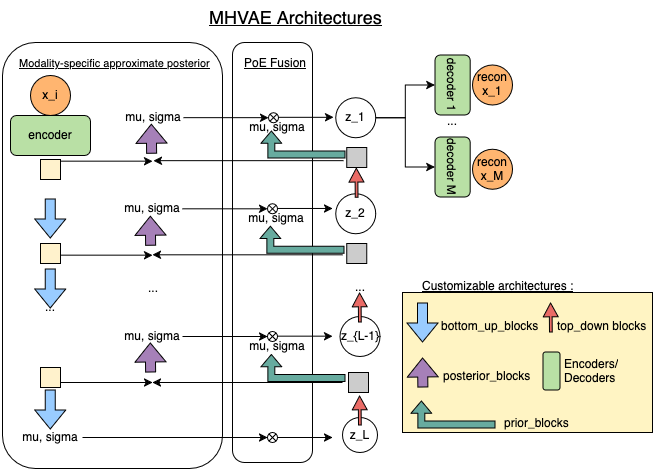

The diagram above was exported from draw.io. Its source (the exported page's mxGraphModel, read from the mxfile embedded in the PNG):
<mxGraphModel dx="1256" dy="546" grid="1" gridSize="10" guides="1" tooltips="1" connect="1" arrows="1" fold="1" page="1" pageScale="1" pageWidth="827" pageHeight="1169" math="0" shadow="0">
  <root>
    <mxCell id="0" />
    <mxCell id="1" parent="0" />
    <mxCell id="svTCNWvte7i2rblvbmMO-97" value="" style="rounded=0;whiteSpace=wrap;html=1;fillColor=#FFF4C3;" vertex="1" parent="1">
      <mxGeometry x="580" y="300" width="250" height="140" as="geometry" />
    </mxCell>
    <mxCell id="svTCNWvte7i2rblvbmMO-1" value="" style="rounded=1;whiteSpace=wrap;html=1;" vertex="1" parent="1">
      <mxGeometry x="180" y="50" width="220" height="426" as="geometry" />
    </mxCell>
    <mxCell id="svTCNWvte7i2rblvbmMO-2" value="&lt;u&gt;&lt;font style=&quot;font-size: 11px;&quot;&gt;Modality-specific approximate posterior&lt;/font&gt;&lt;/u&gt;" style="text;html=1;whiteSpace=wrap;overflow=hidden;rounded=0;" vertex="1" parent="1">
      <mxGeometry x="195" y="57" width="215" height="30" as="geometry" />
    </mxCell>
    <mxCell id="svTCNWvte7i2rblvbmMO-3" value="x_i" style="ellipse;whiteSpace=wrap;html=1;aspect=fixed;fillColor=#FFB570;" vertex="1" parent="1">
      <mxGeometry x="208" y="83" width="40" height="40" as="geometry" />
    </mxCell>
    <mxCell id="svTCNWvte7i2rblvbmMO-5" value="encoder" style="rounded=1;whiteSpace=wrap;html=1;fillColor=#B9E0A5;" vertex="1" parent="1">
      <mxGeometry x="188" y="123" width="80" height="40" as="geometry" />
    </mxCell>
    <mxCell id="svTCNWvte7i2rblvbmMO-6" value="" style="shape=flexArrow;endArrow=classic;html=1;rounded=0;fillColor=#99CCFF;" edge="1" parent="1">
      <mxGeometry width="50" height="50" relative="1" as="geometry">
        <mxPoint x="227.84" y="206" as="sourcePoint" />
        <mxPoint x="227.84" y="246" as="targetPoint" />
      </mxGeometry>
    </mxCell>
    <mxCell id="svTCNWvte7i2rblvbmMO-12" value="" style="rounded=0;whiteSpace=wrap;html=1;fillColor=#FFF2CC;" vertex="1" parent="1">
      <mxGeometry x="218" y="167" width="20" height="20" as="geometry" />
    </mxCell>
    <mxCell id="svTCNWvte7i2rblvbmMO-13" value="" style="rounded=0;whiteSpace=wrap;html=1;fillColor=#FFF2CC;" vertex="1" parent="1">
      <mxGeometry x="218" y="251" width="20" height="20" as="geometry" />
    </mxCell>
    <mxCell id="svTCNWvte7i2rblvbmMO-14" value="" style="shape=flexArrow;endArrow=classic;html=1;rounded=0;fillColor=#99CCFF;" edge="1" parent="1">
      <mxGeometry width="50" height="50" relative="1" as="geometry">
        <mxPoint x="227.84" y="276" as="sourcePoint" />
        <mxPoint x="227.84" y="316" as="targetPoint" />
      </mxGeometry>
    </mxCell>
    <mxCell id="svTCNWvte7i2rblvbmMO-15" value="..." style="text;html=1;align=center;verticalAlign=middle;whiteSpace=wrap;rounded=0;" vertex="1" parent="1">
      <mxGeometry x="198" y="300" width="60" height="30" as="geometry" />
    </mxCell>
    <mxCell id="svTCNWvte7i2rblvbmMO-16" value="" style="rounded=0;whiteSpace=wrap;html=1;fillColor=#FFF2CC;" vertex="1" parent="1">
      <mxGeometry x="218" y="375" width="20" height="20" as="geometry" />
    </mxCell>
    <mxCell id="svTCNWvte7i2rblvbmMO-17" value="" style="shape=flexArrow;endArrow=classic;html=1;rounded=0;fillColor=#99CCFF;" edge="1" parent="1">
      <mxGeometry width="50" height="50" relative="1" as="geometry">
        <mxPoint x="227.84" y="397" as="sourcePoint" />
        <mxPoint x="227.84" y="437" as="targetPoint" />
      </mxGeometry>
    </mxCell>
    <mxCell id="svTCNWvte7i2rblvbmMO-21" value="mu, sigma" style="text;html=1;align=center;verticalAlign=middle;whiteSpace=wrap;rounded=0;" vertex="1" parent="1">
      <mxGeometry x="198" y="430" width="60" height="30" as="geometry" />
    </mxCell>
    <mxCell id="svTCNWvte7i2rblvbmMO-22" value="" style="rounded=1;whiteSpace=wrap;html=1;" vertex="1" parent="1">
      <mxGeometry x="410" y="50" width="80" height="420" as="geometry" />
    </mxCell>
    <mxCell id="svTCNWvte7i2rblvbmMO-23" value="" style="shape=sumEllipse;perimeter=ellipsePerimeter;whiteSpace=wrap;html=1;backgroundOutline=1;" vertex="1" parent="1">
      <mxGeometry x="445" y="440" width="10" height="10" as="geometry" />
    </mxCell>
    <mxCell id="svTCNWvte7i2rblvbmMO-24" value="" style="endArrow=classic;html=1;rounded=0;entryX=0;entryY=0.5;entryDx=0;entryDy=0;" edge="1" parent="1" target="svTCNWvte7i2rblvbmMO-23">
      <mxGeometry width="50" height="50" relative="1" as="geometry">
        <mxPoint x="260" y="445" as="sourcePoint" />
        <mxPoint x="308" y="400" as="targetPoint" />
      </mxGeometry>
    </mxCell>
    <mxCell id="svTCNWvte7i2rblvbmMO-25" value="" style="endArrow=classic;html=1;rounded=0;exitX=1;exitY=0.5;exitDx=0;exitDy=0;" edge="1" parent="1" source="svTCNWvte7i2rblvbmMO-23">
      <mxGeometry width="50" height="50" relative="1" as="geometry">
        <mxPoint x="460" y="440" as="sourcePoint" />
        <mxPoint x="510" y="445" as="targetPoint" />
      </mxGeometry>
    </mxCell>
    <mxCell id="svTCNWvte7i2rblvbmMO-26" value="z_L" style="ellipse;whiteSpace=wrap;html=1;aspect=fixed;" vertex="1" parent="1">
      <mxGeometry x="520" y="425" width="35" height="35" as="geometry" />
    </mxCell>
    <mxCell id="svTCNWvte7i2rblvbmMO-28" value="z_{L-1}" style="ellipse;whiteSpace=wrap;html=1;aspect=fixed;" vertex="1" parent="1">
      <mxGeometry x="517.5" y="324" width="40" height="40" as="geometry" />
    </mxCell>
    <mxCell id="svTCNWvte7i2rblvbmMO-29" value="" style="endArrow=classic;html=1;rounded=0;" edge="1" parent="1">
      <mxGeometry width="50" height="50" relative="1" as="geometry">
        <mxPoint x="238" y="389.99999999999994" as="sourcePoint" />
        <mxPoint x="330" y="390" as="targetPoint" />
      </mxGeometry>
    </mxCell>
    <mxCell id="svTCNWvte7i2rblvbmMO-30" value="" style="shape=sumEllipse;perimeter=ellipsePerimeter;whiteSpace=wrap;html=1;backgroundOutline=1;" vertex="1" parent="1">
      <mxGeometry x="445" y="339" width="10" height="10" as="geometry" />
    </mxCell>
    <mxCell id="svTCNWvte7i2rblvbmMO-31" value="" style="endArrow=classic;html=1;rounded=0;exitX=1;exitY=0.5;exitDx=0;exitDy=0;" edge="1" parent="1">
      <mxGeometry width="50" height="50" relative="1" as="geometry">
        <mxPoint x="455" y="343.65999999999997" as="sourcePoint" />
        <mxPoint x="510" y="343.65999999999997" as="targetPoint" />
      </mxGeometry>
    </mxCell>
    <mxCell id="svTCNWvte7i2rblvbmMO-34" value="" style="shape=flexArrow;endArrow=classic;html=1;rounded=0;fillColor=#A680B8;" edge="1" parent="1">
      <mxGeometry width="50" height="50" relative="1" as="geometry">
        <mxPoint x="328" y="380" as="sourcePoint" />
        <mxPoint x="327.66" y="350" as="targetPoint" />
      </mxGeometry>
    </mxCell>
    <mxCell id="svTCNWvte7i2rblvbmMO-35" value="" style="rounded=0;whiteSpace=wrap;html=1;fillColor=#CCCCCC;" vertex="1" parent="1">
      <mxGeometry x="526" y="380" width="20" height="20" as="geometry" />
    </mxCell>
    <mxCell id="svTCNWvte7i2rblvbmMO-36" value="" style="endArrow=classic;html=1;rounded=0;" edge="1" parent="1">
      <mxGeometry width="50" height="50" relative="1" as="geometry">
        <mxPoint x="520" y="390" as="sourcePoint" />
        <mxPoint x="330" y="390" as="targetPoint" />
      </mxGeometry>
    </mxCell>
    <mxCell id="svTCNWvte7i2rblvbmMO-40" value="" style="edgeStyle=orthogonalEdgeStyle;rounded=0;orthogonalLoop=1;jettySize=auto;html=1;" edge="1" parent="1" source="svTCNWvte7i2rblvbmMO-38" target="svTCNWvte7i2rblvbmMO-30">
      <mxGeometry relative="1" as="geometry" />
    </mxCell>
    <mxCell id="svTCNWvte7i2rblvbmMO-38" value="mu, sigma" style="text;html=1;align=center;verticalAlign=middle;whiteSpace=wrap;rounded=0;" vertex="1" parent="1">
      <mxGeometry x="300" y="329" width="60" height="30" as="geometry" />
    </mxCell>
    <mxCell id="svTCNWvte7i2rblvbmMO-42" value="..." style="text;html=1;align=center;verticalAlign=middle;whiteSpace=wrap;rounded=0;" vertex="1" parent="1">
      <mxGeometry x="301" y="281" width="60" height="30" as="geometry" />
    </mxCell>
    <mxCell id="svTCNWvte7i2rblvbmMO-45" value="z_2" style="ellipse;whiteSpace=wrap;html=1;aspect=fixed;" vertex="1" parent="1">
      <mxGeometry x="513.25" y="201.31" width="40" height="40" as="geometry" />
    </mxCell>
    <mxCell id="svTCNWvte7i2rblvbmMO-46" value="" style="shape=sumEllipse;perimeter=ellipsePerimeter;whiteSpace=wrap;html=1;backgroundOutline=1;" vertex="1" parent="1">
      <mxGeometry x="445" y="211.31" width="10" height="10" as="geometry" />
    </mxCell>
    <mxCell id="svTCNWvte7i2rblvbmMO-47" value="" style="endArrow=classic;html=1;rounded=0;exitX=1;exitY=0.5;exitDx=0;exitDy=0;" edge="1" parent="1">
      <mxGeometry width="50" height="50" relative="1" as="geometry">
        <mxPoint x="455" y="215.96999999999997" as="sourcePoint" />
        <mxPoint x="510" y="215.96999999999997" as="targetPoint" />
      </mxGeometry>
    </mxCell>
    <mxCell id="svTCNWvte7i2rblvbmMO-48" value="" style="shape=flexArrow;endArrow=classic;html=1;rounded=0;fillColor=#A680B8;" edge="1" parent="1">
      <mxGeometry width="50" height="50" relative="1" as="geometry">
        <mxPoint x="328" y="253.31" as="sourcePoint" />
        <mxPoint x="327.66" y="223.31" as="targetPoint" />
      </mxGeometry>
    </mxCell>
    <mxCell id="svTCNWvte7i2rblvbmMO-49" value="" style="endArrow=classic;html=1;rounded=0;" edge="1" parent="1">
      <mxGeometry width="50" height="50" relative="1" as="geometry">
        <mxPoint x="520" y="262.31" as="sourcePoint" />
        <mxPoint x="330" y="262.31" as="targetPoint" />
      </mxGeometry>
    </mxCell>
    <mxCell id="svTCNWvte7i2rblvbmMO-50" value="" style="edgeStyle=orthogonalEdgeStyle;rounded=0;orthogonalLoop=1;jettySize=auto;html=1;" edge="1" parent="1" source="svTCNWvte7i2rblvbmMO-51" target="svTCNWvte7i2rblvbmMO-46">
      <mxGeometry relative="1" as="geometry" />
    </mxCell>
    <mxCell id="svTCNWvte7i2rblvbmMO-51" value="mu, sigma" style="text;html=1;align=center;verticalAlign=middle;whiteSpace=wrap;rounded=0;" vertex="1" parent="1">
      <mxGeometry x="300" y="201.31" width="60" height="30" as="geometry" />
    </mxCell>
    <mxCell id="svTCNWvte7i2rblvbmMO-52" value="..." style="text;html=1;align=center;verticalAlign=middle;whiteSpace=wrap;rounded=0;" vertex="1" parent="1">
      <mxGeometry x="507.5" y="280" width="60" height="30" as="geometry" />
    </mxCell>
    <mxCell id="svTCNWvte7i2rblvbmMO-53" value="" style="endArrow=classic;html=1;rounded=0;" edge="1" parent="1">
      <mxGeometry width="50" height="50" relative="1" as="geometry">
        <mxPoint x="238" y="262.65999999999997" as="sourcePoint" />
        <mxPoint x="330" y="262.65999999999997" as="targetPoint" />
      </mxGeometry>
    </mxCell>
    <mxCell id="svTCNWvte7i2rblvbmMO-55" value="" style="shape=sumEllipse;perimeter=ellipsePerimeter;whiteSpace=wrap;html=1;backgroundOutline=1;" vertex="1" parent="1">
      <mxGeometry x="446" y="120.16" width="10" height="10" as="geometry" />
    </mxCell>
    <mxCell id="svTCNWvte7i2rblvbmMO-56" value="" style="endArrow=classic;html=1;rounded=0;exitX=1;exitY=0.5;exitDx=0;exitDy=0;" edge="1" parent="1">
      <mxGeometry width="50" height="50" relative="1" as="geometry">
        <mxPoint x="456" y="124.81999999999996" as="sourcePoint" />
        <mxPoint x="511" y="124.81999999999996" as="targetPoint" />
      </mxGeometry>
    </mxCell>
    <mxCell id="svTCNWvte7i2rblvbmMO-57" value="" style="shape=flexArrow;endArrow=classic;html=1;rounded=0;fillColor=#A680B8;" edge="1" parent="1">
      <mxGeometry width="50" height="50" relative="1" as="geometry">
        <mxPoint x="329" y="161.16" as="sourcePoint" />
        <mxPoint x="328.66" y="131.16" as="targetPoint" />
      </mxGeometry>
    </mxCell>
    <mxCell id="svTCNWvte7i2rblvbmMO-58" value="" style="endArrow=classic;html=1;rounded=0;" edge="1" parent="1">
      <mxGeometry width="50" height="50" relative="1" as="geometry">
        <mxPoint x="521" y="168.16" as="sourcePoint" />
        <mxPoint x="331" y="168.16" as="targetPoint" />
      </mxGeometry>
    </mxCell>
    <mxCell id="svTCNWvte7i2rblvbmMO-59" value="" style="edgeStyle=orthogonalEdgeStyle;rounded=0;orthogonalLoop=1;jettySize=auto;html=1;" edge="1" parent="1" source="svTCNWvte7i2rblvbmMO-60" target="svTCNWvte7i2rblvbmMO-55">
      <mxGeometry relative="1" as="geometry" />
    </mxCell>
    <mxCell id="svTCNWvte7i2rblvbmMO-60" value="mu, sigma" style="text;html=1;align=center;verticalAlign=middle;whiteSpace=wrap;rounded=0;" vertex="1" parent="1">
      <mxGeometry x="301" y="110.16" width="60" height="30" as="geometry" />
    </mxCell>
    <mxCell id="svTCNWvte7i2rblvbmMO-61" value="" style="endArrow=classic;html=1;rounded=0;" edge="1" parent="1">
      <mxGeometry width="50" height="50" relative="1" as="geometry">
        <mxPoint x="238" y="168.65999999999997" as="sourcePoint" />
        <mxPoint x="330" y="168.65999999999997" as="targetPoint" />
      </mxGeometry>
    </mxCell>
    <mxCell id="svTCNWvte7i2rblvbmMO-76" style="edgeStyle=orthogonalEdgeStyle;rounded=0;orthogonalLoop=1;jettySize=auto;html=1;exitX=1;exitY=0.5;exitDx=0;exitDy=0;entryX=0.5;entryY=1;entryDx=0;entryDy=0;" edge="1" parent="1" source="svTCNWvte7i2rblvbmMO-63" target="svTCNWvte7i2rblvbmMO-75">
      <mxGeometry relative="1" as="geometry" />
    </mxCell>
    <mxCell id="svTCNWvte7i2rblvbmMO-80" style="edgeStyle=orthogonalEdgeStyle;rounded=0;orthogonalLoop=1;jettySize=auto;html=1;exitX=1;exitY=0.5;exitDx=0;exitDy=0;" edge="1" parent="1" source="svTCNWvte7i2rblvbmMO-63" target="svTCNWvte7i2rblvbmMO-78">
      <mxGeometry relative="1" as="geometry" />
    </mxCell>
    <mxCell id="svTCNWvte7i2rblvbmMO-63" value="z_1" style="ellipse;whiteSpace=wrap;html=1;aspect=fixed;" vertex="1" parent="1">
      <mxGeometry x="513.25" y="105.16" width="40" height="40" as="geometry" />
    </mxCell>
    <mxCell id="svTCNWvte7i2rblvbmMO-66" value="" style="shape=flexArrow;endArrow=classic;html=1;rounded=0;fillColor=#EA6B66;width=2.7586206896551726;endSize=4.275862068965518;endWidth=11.200951248513674;" edge="1" parent="1">
      <mxGeometry width="50" height="50" relative="1" as="geometry">
        <mxPoint x="534.25" y="205.31" as="sourcePoint" />
        <mxPoint x="533.9100000000001" y="175.31" as="targetPoint" />
      </mxGeometry>
    </mxCell>
    <mxCell id="svTCNWvte7i2rblvbmMO-68" value="" style="shape=flexArrow;endArrow=classic;html=1;rounded=0;fillColor=#EA6B66;width=2.7586206896551726;endSize=4.275862068965518;endWidth=11.200951248513674;" edge="1" parent="1">
      <mxGeometry width="50" height="50" relative="1" as="geometry">
        <mxPoint x="537.5" y="330" as="sourcePoint" />
        <mxPoint x="537.1600000000001" y="300" as="targetPoint" />
      </mxGeometry>
    </mxCell>
    <mxCell id="svTCNWvte7i2rblvbmMO-71" value="" style="shape=flexArrow;endArrow=classic;html=1;rounded=0;fillColor=#EA6B66;width=2.7586206896551726;endSize=4.275862068965518;endWidth=11.200951248513674;" edge="1" parent="1">
      <mxGeometry width="50" height="50" relative="1" as="geometry">
        <mxPoint x="537.5" y="433" as="sourcePoint" />
        <mxPoint x="537.1600000000001" y="403" as="targetPoint" />
      </mxGeometry>
    </mxCell>
    <mxCell id="svTCNWvte7i2rblvbmMO-73" value="" style="rounded=0;whiteSpace=wrap;html=1;fillColor=#CCCCCC;" vertex="1" parent="1">
      <mxGeometry x="524.25" y="251" width="20" height="20" as="geometry" />
    </mxCell>
    <mxCell id="svTCNWvte7i2rblvbmMO-74" value="" style="rounded=0;whiteSpace=wrap;html=1;fillColor=#CCCCCC;" vertex="1" parent="1">
      <mxGeometry x="524.25" y="155" width="20" height="20" as="geometry" />
    </mxCell>
    <mxCell id="svTCNWvte7i2rblvbmMO-75" value="decoder 1" style="rounded=1;whiteSpace=wrap;html=1;fillColor=#B9E0A5;rotation=90;" vertex="1" parent="1">
      <mxGeometry x="600" y="74.84" width="60" height="35.16" as="geometry" />
    </mxCell>
    <mxCell id="svTCNWvte7i2rblvbmMO-78" value="&lt;div&gt;decoder M&lt;/div&gt;" style="rounded=1;whiteSpace=wrap;html=1;fillColor=#B9E0A5;rotation=90;" vertex="1" parent="1">
      <mxGeometry x="600" y="156.84" width="60" height="35.16" as="geometry" />
    </mxCell>
    <mxCell id="svTCNWvte7i2rblvbmMO-81" value="recon x_1" style="ellipse;whiteSpace=wrap;html=1;aspect=fixed;fillColor=#FFB570;" vertex="1" parent="1">
      <mxGeometry x="650" y="72.42" width="40" height="40" as="geometry" />
    </mxCell>
    <mxCell id="svTCNWvte7i2rblvbmMO-82" value="..." style="text;html=1;align=center;verticalAlign=middle;whiteSpace=wrap;rounded=0;" vertex="1" parent="1">
      <mxGeometry x="600" y="114.16" width="60" height="30" as="geometry" />
    </mxCell>
    <mxCell id="svTCNWvte7i2rblvbmMO-84" value="&lt;div&gt;recon&lt;/div&gt;&lt;div&gt;x_M&lt;/div&gt;" style="ellipse;whiteSpace=wrap;html=1;aspect=fixed;fillColor=#FFB570;" vertex="1" parent="1">
      <mxGeometry x="650" y="156.84" width="40" height="40" as="geometry" />
    </mxCell>
    <mxCell id="svTCNWvte7i2rblvbmMO-85" value="" style="shape=flexArrow;endArrow=classic;html=1;rounded=0;fillColor=#99CCFF;" edge="1" parent="1">
      <mxGeometry width="50" height="50" relative="1" as="geometry">
        <mxPoint x="600" y="310" as="sourcePoint" />
        <mxPoint x="600" y="350" as="targetPoint" />
      </mxGeometry>
    </mxCell>
    <mxCell id="svTCNWvte7i2rblvbmMO-86" value="bottom_up_blocks " style="text;html=1;whiteSpace=wrap;overflow=hidden;rounded=0;" vertex="1" parent="1">
      <mxGeometry x="617" y="320" width="105" height="20" as="geometry" />
    </mxCell>
    <mxCell id="svTCNWvte7i2rblvbmMO-87" value="" style="shape=flexArrow;endArrow=classic;html=1;rounded=0;fillColor=#A680B8;" edge="1" parent="1">
      <mxGeometry width="50" height="50" relative="1" as="geometry">
        <mxPoint x="600.34" y="395" as="sourcePoint" />
        <mxPoint x="600" y="365" as="targetPoint" />
      </mxGeometry>
    </mxCell>
    <mxCell id="svTCNWvte7i2rblvbmMO-88" value="posterior_blocks" style="text;html=1;whiteSpace=wrap;overflow=hidden;rounded=0;" vertex="1" parent="1">
      <mxGeometry x="619" y="370" width="91" height="20" as="geometry" />
    </mxCell>
    <mxCell id="svTCNWvte7i2rblvbmMO-89" value="" style="shape=flexArrow;endArrow=classic;html=1;rounded=0;fillColor=#EA6B66;width=2.7586206896551726;endSize=4.275862068965518;endWidth=11.200951248513674;" edge="1" parent="1">
      <mxGeometry width="50" height="50" relative="1" as="geometry">
        <mxPoint x="728.34" y="340" as="sourcePoint" />
        <mxPoint x="728.0000000000001" y="310" as="targetPoint" />
      </mxGeometry>
    </mxCell>
    <mxCell id="svTCNWvte7i2rblvbmMO-90" value="top_down blocks" style="text;html=1;whiteSpace=wrap;overflow=hidden;rounded=0;" vertex="1" parent="1">
      <mxGeometry x="733" y="320" width="97" height="20" as="geometry" />
    </mxCell>
    <mxCell id="svTCNWvte7i2rblvbmMO-91" value="&lt;u&gt;PoE Fusion&lt;/u&gt;" style="text;html=1;whiteSpace=wrap;overflow=hidden;rounded=0;" vertex="1" parent="1">
      <mxGeometry x="420" y="57.42" width="70" height="30" as="geometry" />
    </mxCell>
    <mxCell id="svTCNWvte7i2rblvbmMO-98" value="&lt;u&gt;Customizable architectures :&lt;/u&gt;" style="text;html=1;whiteSpace=wrap;overflow=hidden;rounded=0;" vertex="1" parent="1">
      <mxGeometry x="597.5" y="280" width="215" height="30" as="geometry" />
    </mxCell>
    <mxCell id="svTCNWvte7i2rblvbmMO-99" value="" style="rounded=1;whiteSpace=wrap;html=1;fillColor=#B9E0A5;rotation=90;" vertex="1" parent="1">
      <mxGeometry x="710" y="370" width="38" height="17" as="geometry" />
    </mxCell>
    <mxCell id="svTCNWvte7i2rblvbmMO-100" value="&lt;div&gt;Encoders/&lt;/div&gt;&lt;div&gt;Decoders&lt;/div&gt;" style="text;html=1;whiteSpace=wrap;overflow=hidden;rounded=0;" vertex="1" parent="1">
      <mxGeometry x="740" y="357.5" width="80" height="37.5" as="geometry" />
    </mxCell>
    <mxCell id="svTCNWvte7i2rblvbmMO-102" value="" style="html=1;shadow=0;dashed=0;align=center;verticalAlign=middle;shape=mxgraph.arrows2.bendArrow;dy=3.49;dx=12.26;notch=0;arrowHead=20.7;rounded=0;fillColor=#67AB9F;rotation=-90;" vertex="1" parent="1">
      <mxGeometry x="467" y="333.5" width="27" height="84" as="geometry" />
    </mxCell>
    <mxCell id="svTCNWvte7i2rblvbmMO-103" value="mu, sigma" style="text;html=1;align=center;verticalAlign=middle;whiteSpace=wrap;rounded=0;" vertex="1" parent="1">
      <mxGeometry x="425" y="339" width="60" height="30" as="geometry" />
    </mxCell>
    <mxCell id="svTCNWvte7i2rblvbmMO-105" value="" style="html=1;shadow=0;dashed=0;align=center;verticalAlign=middle;shape=mxgraph.arrows2.bendArrow;dy=3.49;dx=12.26;notch=0;arrowHead=20.7;rounded=0;fillColor=#67AB9F;rotation=-90;" vertex="1" parent="1">
      <mxGeometry x="466" y="205.31" width="27" height="84" as="geometry" />
    </mxCell>
    <mxCell id="svTCNWvte7i2rblvbmMO-106" value="mu, sigma" style="text;html=1;align=center;verticalAlign=middle;whiteSpace=wrap;rounded=0;" vertex="1" parent="1">
      <mxGeometry x="424" y="210.81" width="60" height="30" as="geometry" />
    </mxCell>
    <mxCell id="svTCNWvte7i2rblvbmMO-109" value="" style="html=1;shadow=0;dashed=0;align=center;verticalAlign=middle;shape=mxgraph.arrows2.bendArrow;dy=3.49;dx=12.26;notch=0;arrowHead=20.7;rounded=0;fillColor=#67AB9F;rotation=-90;" vertex="1" parent="1">
      <mxGeometry x="467" y="110" width="27" height="84" as="geometry" />
    </mxCell>
    <mxCell id="svTCNWvte7i2rblvbmMO-110" value="mu, sigma" style="text;html=1;align=center;verticalAlign=middle;whiteSpace=wrap;rounded=0;" vertex="1" parent="1">
      <mxGeometry x="425" y="119.5" width="60" height="30" as="geometry" />
    </mxCell>
    <mxCell id="svTCNWvte7i2rblvbmMO-111" value="" style="html=1;shadow=0;dashed=0;align=center;verticalAlign=middle;shape=mxgraph.arrows2.bendArrow;dy=3.49;dx=12.26;notch=0;arrowHead=20.7;rounded=0;fillColor=#67AB9F;rotation=-90;" vertex="1" parent="1">
      <mxGeometry x="617" y="380" width="27" height="84" as="geometry" />
    </mxCell>
    <mxCell id="svTCNWvte7i2rblvbmMO-112" value="prior_blocks" style="text;html=1;whiteSpace=wrap;overflow=hidden;rounded=0;" vertex="1" parent="1">
      <mxGeometry x="680" y="416.5" width="91" height="20" as="geometry" />
    </mxCell>
    <mxCell id="svTCNWvte7i2rblvbmMO-113" value="&lt;font style=&quot;font-size: 18px;&quot;&gt;&lt;u&gt;MHVAE Architectures&lt;/u&gt;&lt;/font&gt;" style="text;html=1;whiteSpace=wrap;overflow=hidden;rounded=0;" vertex="1" parent="1">
      <mxGeometry x="385" y="10" width="215" height="30" as="geometry" />
    </mxCell>
  </root>
</mxGraphModel>